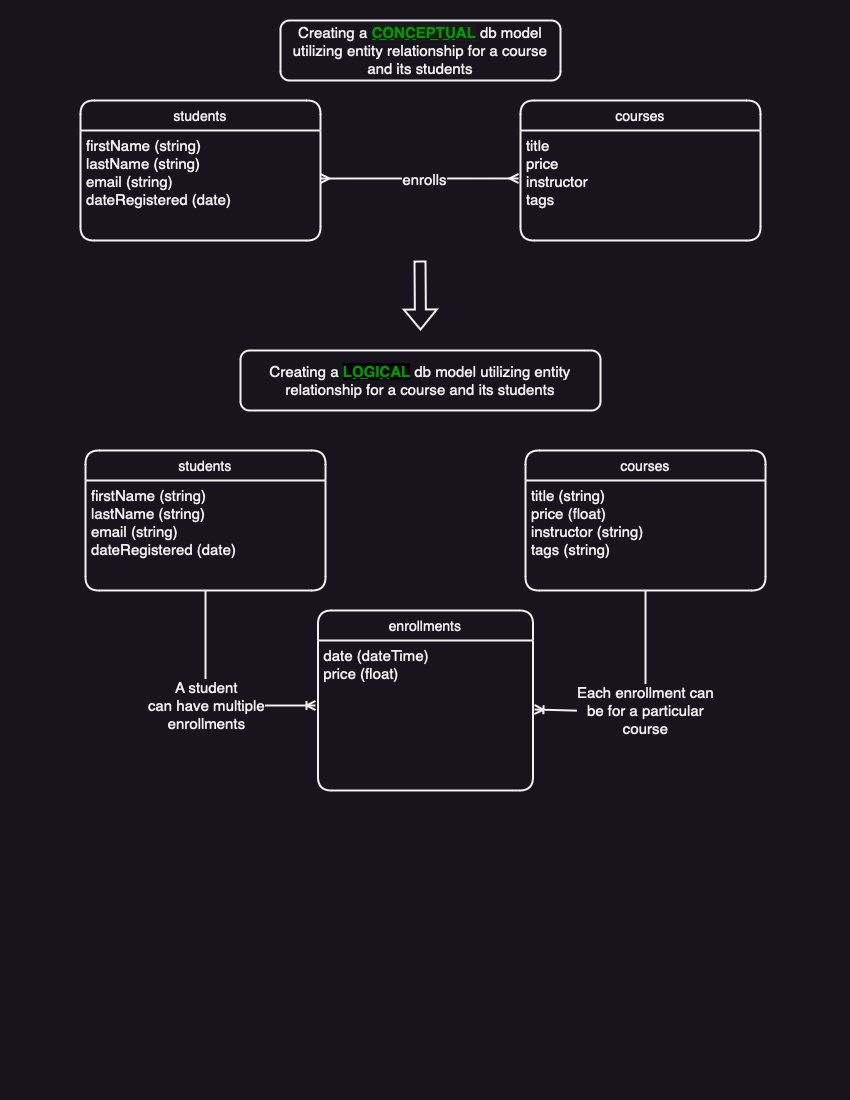

The diagram above was exported from draw.io. Its source (the exported page's mxGraphModel, read from the mxfile embedded in the PNG):
<mxGraphModel dx="896" dy="716" grid="1" gridSize="10" guides="1" tooltips="1" connect="1" arrows="1" fold="1" page="1" pageScale="1" pageWidth="850" pageHeight="1100" math="0" shadow="0" extFonts="Permanent Marker^https://fonts.googleapis.com/css?family=Permanent+Marker">
  <root>
    <mxCell id="0" />
    <mxCell id="1" parent="0" />
    <mxCell id="TUjFkqB4MpRaAjQye1uv-3" value="students" style="swimlane;childLayout=stackLayout;horizontal=1;startSize=30;horizontalStack=0;rounded=1;fontSize=14;fontStyle=0;strokeWidth=2;resizeParent=0;resizeLast=1;shadow=0;dashed=0;align=center;" vertex="1" parent="1">
      <mxGeometry x="80" y="100" width="240" height="140" as="geometry" />
    </mxCell>
    <mxCell id="TUjFkqB4MpRaAjQye1uv-4" value="firstName (string)&#10;lastName (string)&#10;email (string)&#10;dateRegistered (date)" style="align=left;strokeColor=none;fillColor=none;spacingLeft=4;fontSize=15;verticalAlign=top;resizable=0;rotatable=0;part=1;" vertex="1" parent="TUjFkqB4MpRaAjQye1uv-3">
      <mxGeometry y="30" width="240" height="110" as="geometry" />
    </mxCell>
    <mxCell id="TUjFkqB4MpRaAjQye1uv-6" value="courses" style="swimlane;childLayout=stackLayout;horizontal=1;startSize=30;horizontalStack=0;rounded=1;fontSize=14;fontStyle=0;strokeWidth=2;resizeParent=0;resizeLast=1;shadow=0;dashed=0;align=center;" vertex="1" parent="1">
      <mxGeometry x="520" y="100" width="240" height="140" as="geometry" />
    </mxCell>
    <mxCell id="TUjFkqB4MpRaAjQye1uv-7" value="title&#10;price&#10;instructor&#10;tags" style="align=left;strokeColor=none;fillColor=none;spacingLeft=4;fontSize=15;verticalAlign=top;resizable=0;rotatable=0;part=1;" vertex="1" parent="TUjFkqB4MpRaAjQye1uv-6">
      <mxGeometry y="30" width="240" height="110" as="geometry" />
    </mxCell>
    <mxCell id="TUjFkqB4MpRaAjQye1uv-8" value="&lt;p&gt;&lt;font style=&quot;font-size: 15px;&quot;&gt;Creating a &lt;b&gt;&lt;u&gt;&lt;font style=&quot;background-color: rgb(26, 26, 26);&quot; color=&quot;#009900&quot;&gt;CONCEPTUAL&lt;/font&gt;&lt;/u&gt;&lt;/b&gt; db model utilizing entity relationship for a course and its students&lt;/font&gt;&lt;/p&gt;" style="rounded=1;whiteSpace=wrap;html=1;strokeWidth=2;align=center;" vertex="1" parent="1">
      <mxGeometry x="280" y="20" width="280" height="60" as="geometry" />
    </mxCell>
    <mxCell id="TUjFkqB4MpRaAjQye1uv-13" value="&lt;font style=&quot;font-size: 15px;&quot;&gt;Creating a &lt;b&gt;&lt;u&gt;&lt;font style=&quot;background-color: rgb(0, 0, 0);&quot; color=&quot;#009900&quot;&gt;LOGICAL&lt;/font&gt;&lt;/u&gt;&lt;/b&gt; db model utilizing entity relationship for a course and its students&lt;/font&gt;" style="rounded=1;whiteSpace=wrap;html=1;strokeWidth=2;" vertex="1" parent="1">
      <mxGeometry x="240" y="350" width="360" height="60" as="geometry" />
    </mxCell>
    <mxCell id="TUjFkqB4MpRaAjQye1uv-22" value="students" style="swimlane;childLayout=stackLayout;horizontal=1;startSize=30;horizontalStack=0;rounded=1;fontSize=14;fontStyle=0;strokeWidth=2;resizeParent=0;resizeLast=1;shadow=0;dashed=0;align=center;" vertex="1" parent="1">
      <mxGeometry x="85" y="450" width="240" height="140" as="geometry" />
    </mxCell>
    <mxCell id="TUjFkqB4MpRaAjQye1uv-23" value="firstName (string)&#10;lastName (string)&#10;email (string)&#10;dateRegistered (date)" style="align=left;strokeColor=none;fillColor=none;spacingLeft=4;fontSize=15;verticalAlign=top;resizable=0;rotatable=0;part=1;" vertex="1" parent="TUjFkqB4MpRaAjQye1uv-22">
      <mxGeometry y="30" width="240" height="110" as="geometry" />
    </mxCell>
    <mxCell id="TUjFkqB4MpRaAjQye1uv-24" value="courses" style="swimlane;childLayout=stackLayout;horizontal=1;startSize=30;horizontalStack=0;rounded=1;fontSize=14;fontStyle=0;strokeWidth=2;resizeParent=0;resizeLast=1;shadow=0;dashed=0;align=center;" vertex="1" parent="1">
      <mxGeometry x="525" y="450" width="240" height="140" as="geometry" />
    </mxCell>
    <mxCell id="TUjFkqB4MpRaAjQye1uv-25" value="title (string)&#10;price (float)&#10;instructor (string)&#10;tags (string)" style="align=left;strokeColor=none;fillColor=none;spacingLeft=4;fontSize=15;verticalAlign=top;resizable=0;rotatable=0;part=1;" vertex="1" parent="TUjFkqB4MpRaAjQye1uv-24">
      <mxGeometry y="30" width="240" height="110" as="geometry" />
    </mxCell>
    <mxCell id="TUjFkqB4MpRaAjQye1uv-26" value="enrollments" style="swimlane;childLayout=stackLayout;horizontal=1;startSize=30;horizontalStack=0;rounded=1;fontSize=14;fontStyle=0;strokeWidth=2;resizeParent=0;resizeLast=1;shadow=0;dashed=0;align=center;" vertex="1" parent="1">
      <mxGeometry x="317.5" y="610" width="215" height="180" as="geometry" />
    </mxCell>
    <mxCell id="TUjFkqB4MpRaAjQye1uv-27" value="date (dateTime)&#10;price (float)" style="align=left;strokeColor=none;fillColor=none;spacingLeft=4;fontSize=15;verticalAlign=top;resizable=0;rotatable=0;part=1;" vertex="1" parent="TUjFkqB4MpRaAjQye1uv-26">
      <mxGeometry y="30" width="215" height="150" as="geometry" />
    </mxCell>
    <mxCell id="TUjFkqB4MpRaAjQye1uv-28" value="" style="fontSize=12;html=1;endArrow=ERoneToMany;rounded=0;strokeWidth=2;exitX=0.5;exitY=1;exitDx=0;exitDy=0;" edge="1" parent="1" source="TUjFkqB4MpRaAjQye1uv-23">
      <mxGeometry width="100" height="100" relative="1" as="geometry">
        <mxPoint x="205" y="650" as="sourcePoint" />
        <mxPoint x="315" y="705" as="targetPoint" />
        <Array as="points">
          <mxPoint x="205" y="705" />
        </Array>
      </mxGeometry>
    </mxCell>
    <mxCell id="TUjFkqB4MpRaAjQye1uv-29" value="A student&lt;br&gt;can have multiple&lt;br&gt;enrollments" style="edgeLabel;html=1;align=center;verticalAlign=middle;resizable=0;points=[];fontSize=15;" vertex="1" connectable="0" parent="TUjFkqB4MpRaAjQye1uv-28">
      <mxGeometry x="0.4451" y="1" relative="1" as="geometry">
        <mxPoint x="-48" as="offset" />
      </mxGeometry>
    </mxCell>
    <mxCell id="TUjFkqB4MpRaAjQye1uv-30" value="" style="fontSize=12;html=1;endArrow=ERoneToMany;rounded=0;strokeWidth=2;exitX=0.5;exitY=1;exitDx=0;exitDy=0;entryX=1.007;entryY=0.46;entryDx=0;entryDy=0;entryPerimeter=0;" edge="1" parent="1" source="TUjFkqB4MpRaAjQye1uv-25" target="TUjFkqB4MpRaAjQye1uv-27">
      <mxGeometry width="100" height="100" relative="1" as="geometry">
        <mxPoint x="655" y="690" as="sourcePoint" />
        <mxPoint x="545" y="710" as="targetPoint" />
        <Array as="points">
          <mxPoint x="645" y="712" />
        </Array>
      </mxGeometry>
    </mxCell>
    <mxCell id="TUjFkqB4MpRaAjQye1uv-31" value="Each enrollment can&lt;br&gt;be for a particular&lt;br&gt;course" style="edgeLabel;html=1;align=center;verticalAlign=middle;resizable=0;points=[];fontSize=15;" vertex="1" connectable="0" parent="TUjFkqB4MpRaAjQye1uv-30">
      <mxGeometry x="0.4451" y="1" relative="1" as="geometry">
        <mxPoint x="46" y="-2" as="offset" />
      </mxGeometry>
    </mxCell>
    <mxCell id="TUjFkqB4MpRaAjQye1uv-32" value="" style="fontSize=12;html=1;endArrow=ERmany;startArrow=ERmany;rounded=0;strokeWidth=2;entryX=-0.008;entryY=0.436;entryDx=0;entryDy=0;entryPerimeter=0;" edge="1" parent="1" target="TUjFkqB4MpRaAjQye1uv-7">
      <mxGeometry width="100" height="100" relative="1" as="geometry">
        <mxPoint x="320" y="178" as="sourcePoint" />
        <mxPoint x="510" y="175" as="targetPoint" />
      </mxGeometry>
    </mxCell>
    <mxCell id="TUjFkqB4MpRaAjQye1uv-33" value="enrolls" style="edgeLabel;html=1;align=center;verticalAlign=middle;resizable=0;points=[];fontSize=15;" vertex="1" connectable="0" parent="TUjFkqB4MpRaAjQye1uv-32">
      <mxGeometry x="0.0448" y="-1" relative="1" as="geometry">
        <mxPoint as="offset" />
      </mxGeometry>
    </mxCell>
    <mxCell id="TUjFkqB4MpRaAjQye1uv-34" value="" style="shape=flexArrow;endArrow=classic;html=1;rounded=0;strokeWidth=2;fontSize=15;" edge="1" parent="1">
      <mxGeometry x="1" y="20" width="50" height="50" relative="1" as="geometry">
        <mxPoint x="419.5" y="260" as="sourcePoint" />
        <mxPoint x="420" y="330" as="targetPoint" />
        <mxPoint x="-20" y="20" as="offset" />
      </mxGeometry>
    </mxCell>
  </root>
</mxGraphModel>